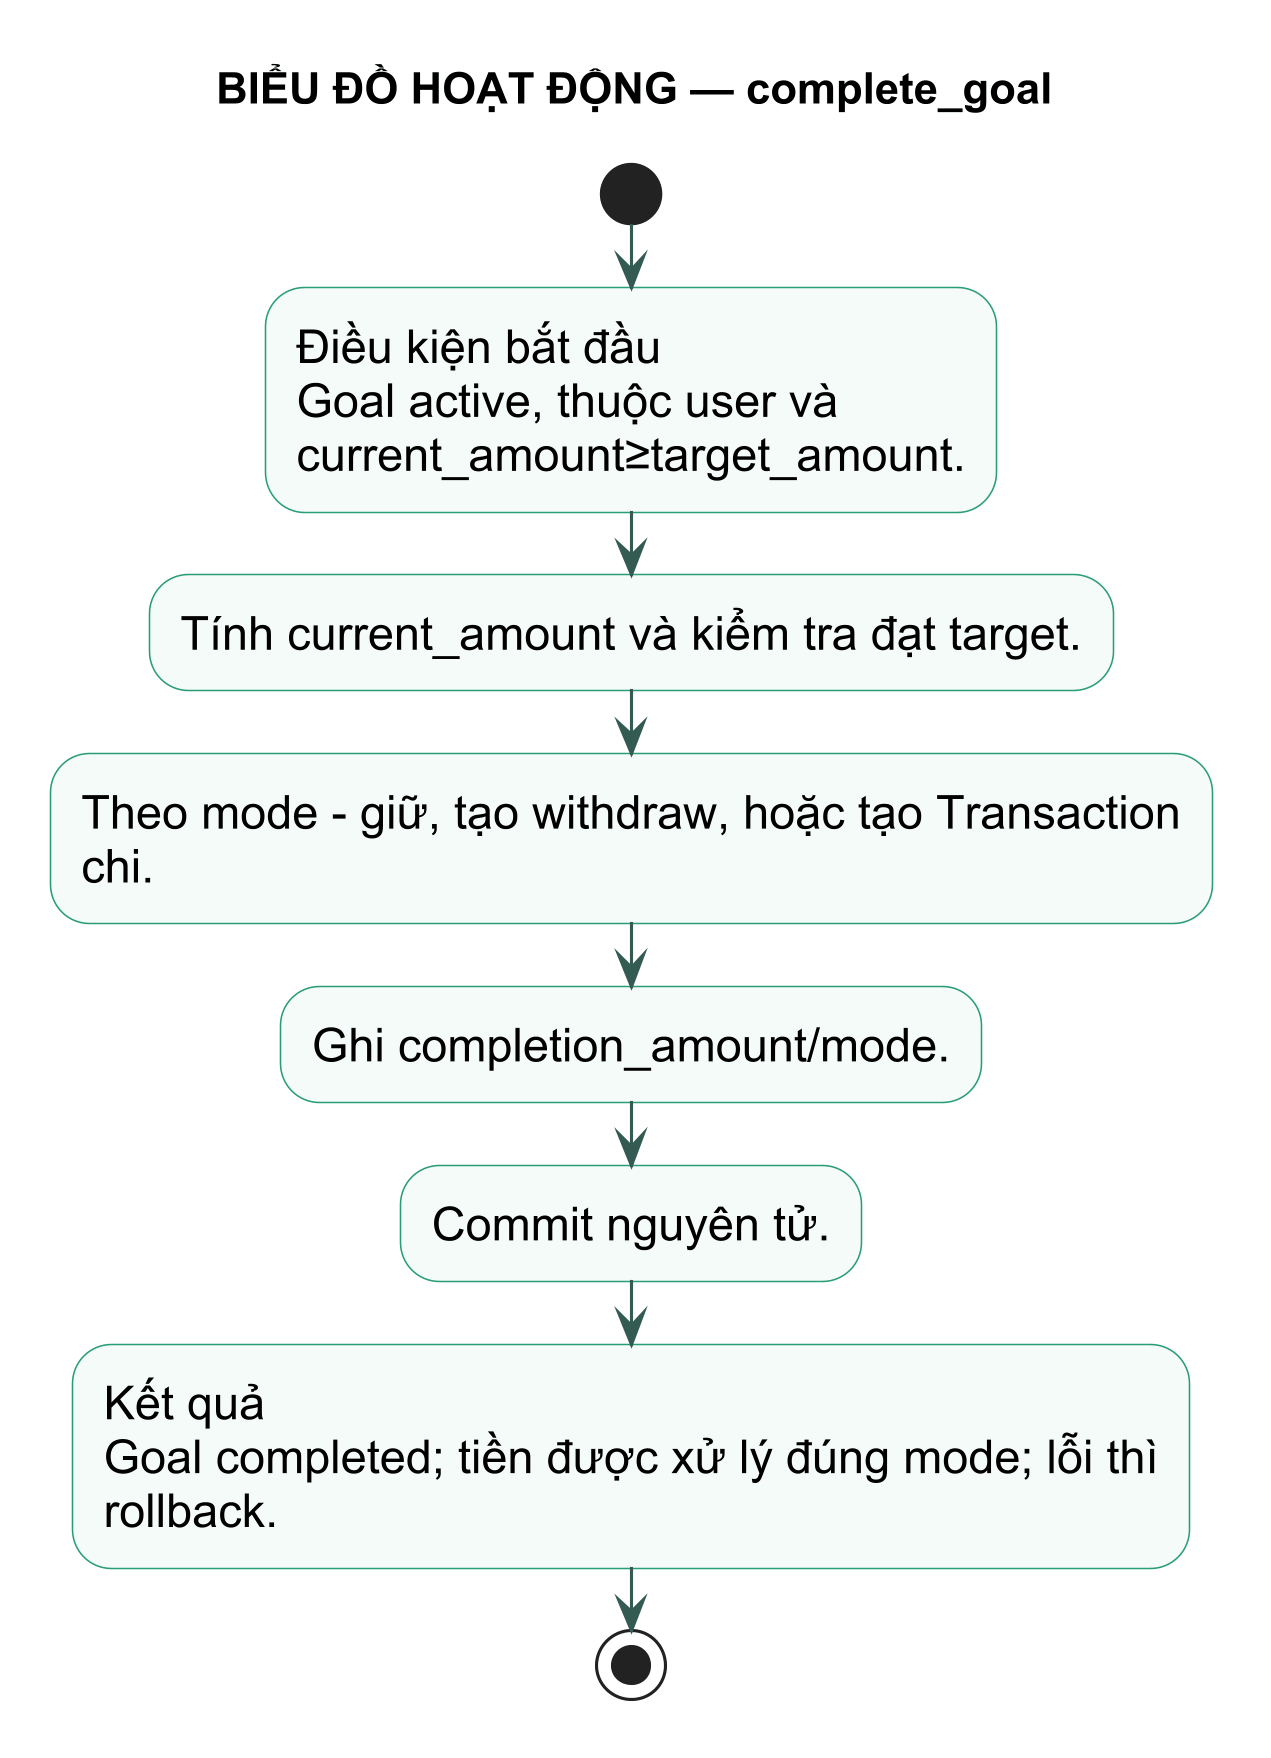

The diagram above was rendered by PlantUML. Its source (embedded in the PNG):
@startuml
title BIỂU ĐỒ HOẠT ĐỘNG — complete_goal
skinparam backgroundColor white
skinparam defaultFontName Arial
skinparam defaultFontSize 15
skinparam dpi 300
skinparam shadowing false
skinparam activity {
  BackgroundColor #F4FBF8
  BorderColor #299D78
  ArrowColor #345B52
}
start
:Điều kiện bắt đầu\nGoal active, thuộc user và\ncurrent_amount≥target_amount.; 
:Tính current_amount và kiểm tra đạt target.;
:Theo mode - giữ, tạo withdraw, hoặc tạo Transaction\nchi.;
:Ghi completion_amount/mode.;
:Commit nguyên tử.;
:Kết quả\nGoal completed; tiền được xử lý đúng mode; lỗi thì\nrollback.;
stop
@enduml